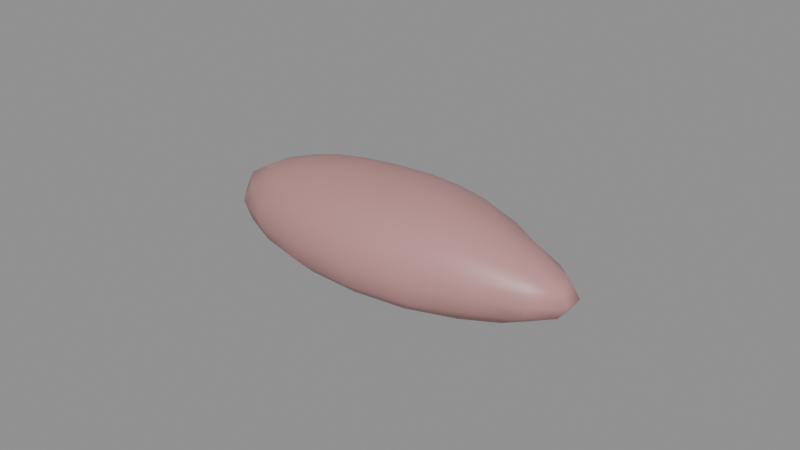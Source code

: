 # Source: gale_ram_tongue.blend  (saved by Blender 5.2.45; exported with 4.5.12 LTS)
import bpy
from mathutils import Matrix  # noqa: F401  (used for matrix-valued properties, if any)

bpy.ops.wm.read_factory_settings(use_empty=True)
scene = bpy.context.scene
scene.name = 'Scene'

# ---- materials (node trees are filled in below, after node groups)
mat_skin = bpy.data.materials.new('skin')
mat_skin.diffuse_color = (0.521, 0.2623, 0.2623, 1.0)
mat_skin.roughness = 0.45
mat_vessel = bpy.data.materials.new('vessel')
mat_vessel.diffuse_color = (0.6939, 0.521, 0.4508, 1.0)
mat_vessel.roughness = 0.5
mat_flesh = bpy.data.materials.new('flesh')
mat_flesh.diffuse_color = (0.5711, 0.2159, 0.1946, 1.0)
mat_flesh.roughness = 0.6

# ---- material node trees
mat_skin.use_nodes = True; mat_skin.node_tree.nodes.clear()
_N = mat_skin.node_tree.nodes; _L = mat_skin.node_tree.links
n0 = _N.new('ShaderNodeBsdfPrincipled'); n0.name = 'Principled BSDF'; n0.location = (-200, 100)
n0.inputs[0].default_value = (0.521, 0.2623, 0.2623, 1.0)
n0.inputs[2].default_value = 0.45
n0.inputs[10].default_value = 0.005
n1 = _N.new('ShaderNodeOutputMaterial'); n1.name = 'Material Output'; n1.location = (200, 100)
_L.new(n0.outputs[0], n1.inputs[0])
n1.is_active_output = True
mat_vessel.use_nodes = True; mat_vessel.node_tree.nodes.clear()
_N = mat_vessel.node_tree.nodes; _L = mat_vessel.node_tree.links
n0 = _N.new('ShaderNodeBsdfPrincipled'); n0.name = 'Principled BSDF'; n0.location = (-200, 100)
n0.inputs[0].default_value = (0.6939, 0.521, 0.4508, 1.0)
n0.inputs[10].default_value = 0.005
n1 = _N.new('ShaderNodeOutputMaterial'); n1.name = 'Material Output'; n1.location = (200, 100)
_L.new(n0.outputs[0], n1.inputs[0])
n1.is_active_output = True
mat_flesh.use_nodes = True; mat_flesh.node_tree.nodes.clear()
_N = mat_flesh.node_tree.nodes; _L = mat_flesh.node_tree.links
n0 = _N.new('ShaderNodeBsdfPrincipled'); n0.name = 'Principled BSDF'; n0.location = (-200, 100)
n0.inputs[0].default_value = (0.5711, 0.2159, 0.1946, 1.0)
n0.inputs[2].default_value = 0.6
n0.inputs[10].default_value = 0.005
n1 = _N.new('ShaderNodeOutputMaterial'); n1.name = 'Material Output'; n1.location = (200, 100)
_L.new(n0.outputs[0], n1.inputs[0])
n1.is_active_output = True

# ---- meshes
me_gale_ram_tongue = bpy.data.meshes.new('gale_ram_tongue')
me_gale_ram_tongue.from_pydata([(-4.09e-05, -0.0001934, 0.03), (-4.09e-05, -0.0001934, 0.0), (0.006396, 0.007056, 0.02918), (0.01217, 0.01325, 0.02647), (0.01679, 0.01787, 0.02226), (0.01962, 0.0205, 0.01696), (0.02056, 0.02133, 0.01127), (0.01968, 0.02055, 0.005579), (0.01677, 0.01784, 0.001568), (0.01204, 0.01311, 0.0008377), (0.006324, 0.006975, 0.0002853), (0.012, 0.005561, 0.0291), (0.02288, 0.01002, 0.02597), (0.03154, 0.0129, 0.02134), (0.03682, 0.01436, 0.01628), (0.03885, 0.01491, 0.01127), (0.03711, 0.01448, 0.006225), (0.0315, 0.01289, 0.001762), (0.02276, 0.009969, 0.000888), (0.012, 0.005563, 0.0002102), (0.01618, 0.003476, 0.02901), (0.03082, 0.006042, 0.02518), (0.04214, 0.00751, 0.02034), (0.04979, 0.008433, 0.01579), (0.0526, 0.008794, 0.01127), (0.05007, 0.008482, 0.006734), (0.04263, 0.007599, 0.002102), (0.03083, 0.006045, 0.000993), (0.01622, 0.003485, 0.0002062), (0.01852, 0.001071, 0.029), (0.03525, 0.001905, 0.02477), (0.04833, 0.00239, 0.01999), (0.05672, 0.00272, 0.01564), (0.05973, 0.00286, 0.01127), (0.05671, 0.002719, 0.006907), (0.04854, 0.002402, 0.002518), (0.03523, 0.001903, 0.001041), (0.01838, 0.001061, 0.0002713), (0.0186, -0.001463, 0.02908), (0.03503, -0.002278, 0.02468), (0.04819, -0.002769, 0.01997), (0.05699, -0.00312, 0.01566), (0.06, -0.003261, 0.01127), (0.05682, -0.003111, 0.006899), (0.04822, -0.002771, 0.002576), (0.03503, -0.002278, 0.001099), (0.01828, -0.001441, 0.0003305), (0.01634, -0.0039, 0.02919), (0.03085, -0.006435, 0.02519), (0.0424, -0.007946, 0.0204), (0.05043, -0.008931, 0.01585), (0.05264, -0.009188, 0.01127), (0.04977, -0.008817, 0.006761), (0.04241, -0.007947, 0.002149), (0.03074, -0.006413, 0.001024), (0.01605, -0.003833, 0.0003228), (0.01208, -0.005984, 0.02921), (0.02306, -0.01049, 0.02609), (0.03162, -0.01332, 0.02136), (0.03704, -0.01484, 0.01631), (0.03873, -0.01525, 0.01127), (0.03686, -0.01476, 0.006259), (0.03154, -0.01329, 0.001752), (0.02278, -0.01036, 0.0008793), (0.01191, -0.005907, 0.0002913), (0.006376, -0.00742, 0.02913), (0.01232, -0.0138, 0.02665), (0.01681, -0.01828, 0.02227), (0.01949, -0.02074, 0.01692), (0.02078, -0.02194, 0.01127), (0.01974, -0.021, 0.005561), (0.01675, -0.01821, 0.001577), (0.01203, -0.01349, 0.0008414), (0.006317, -0.007354, 0.0002973), (-4.089e-05, -0.007909, 0.02902), (-4.089e-05, -0.01502, 0.02653), (-4.089e-05, -0.0205, 0.0223), (-4.089e-05, -0.02401, 0.01706), (-4.089e-05, -0.025, 0.01127), (-4.089e-05, -0.02378, 0.005548), (-4.089e-05, -0.02034, 0.001643), (-4.089e-05, -0.01475, 0.0008788), (-4.089e-05, -0.007882, 0.0003018), (-0.006377, -0.007396, 0.0289), (-0.01217, -0.01399, 0.02637), (-0.01686, -0.01931, 0.02232), (-0.0198, -0.02266, 0.01708), (-0.02059, -0.02356, 0.01127), (-0.0199, -0.02277, 0.005441), (-0.01695, -0.01941, 0.001497), (-0.01222, -0.01403, 0.0007553), (-0.006418, -0.007443, 0.0002647), (-0.01195, -0.006067, 0.02891), (-0.02286, -0.01145, 0.02638), (-0.03117, -0.01554, 0.02215), (-0.03708, -0.01846, 0.01706), (-0.03904, -0.01942, 0.01127), (-0.03699, -0.01841, 0.005501), (-0.03158, -0.01575, 0.00157), (-0.02317, -0.0116, 0.0006395), (-0.01208, -0.006128, 0.0002189), (-0.01622, -0.004059, 0.02905), (-0.03113, -0.00762, 0.02655), (-0.04271, -0.01039, 0.02234), (-0.0497, -0.01206, 0.01703), (-0.05282, -0.0128, 0.01127), (-0.05017, -0.01217, 0.00546), (-0.04246, -0.01033, 0.001587), (-0.03124, -0.007646, 0.0006294), (-0.01628, -0.004072, 0.0002049), (-0.01855, -0.001544, 0.02916), (-0.03495, -0.002741, 0.02636), (-0.04846, -0.003726, 0.02232), (-0.05723, -0.004366, 0.01711), (-0.06, -0.004568, 0.01127), (-0.05646, -0.00431, 0.005519), (-0.04864, -0.003739, 0.001514), (-0.03554, -0.002783, 0.0006233), (-0.01847, -0.001538, 0.0002213), (-0.0186, 0.00116, 0.0292), (-0.03496, 0.002354, 0.02636), (-0.04789, 0.003298, 0.02219), (-0.05661, 0.003934, 0.01705), (-0.05992, 0.004175, 0.01127), (-0.05666, 0.003938, 0.005499), (-0.04855, 0.003346, 0.001532), (-0.03532, 0.002381, 0.0006883), (-0.01848, 0.001152, 0.0002193), (-0.01635, 0.003703, 0.02919), (-0.0311, 0.007226, 0.02654), (-0.04258, 0.009968, 0.02231), (-0.04978, 0.01169, 0.01704), (-0.05259, 0.01236, 0.01127), (-0.05001, 0.01174, 0.005479), (-0.04246, 0.009939, 0.001587), (-0.03109, 0.007224, 0.0006791), (-0.01625, 0.003679, 0.0002214), (-0.01209, 0.00575, 0.02912), (-0.02284, 0.01105, 0.02637), (-0.0317, 0.01542, 0.02234), (-0.03749, 0.01827, 0.01713), (-0.03892, 0.01898, 0.01127), (-0.03713, 0.0181, 0.005478), (-0.03168, 0.01541, 0.001539), (-0.02303, 0.01114, 0.0007072), (-0.01202, 0.005713, 0.0002703), (-0.006447, 0.007089, 0.0291), (-0.01208, 0.01349, 0.02625), (-0.01679, 0.01885, 0.02227), (-0.01968, 0.02214, 0.01704), (-0.0206, 0.02318, 0.01127), (-0.01974, 0.0222, 0.005488), (-0.01687, 0.01894, 0.001543), (-0.01221, 0.01364, 0.0007645), (-0.006381, 0.007015, 0.0003275), (-4.091e-05, 0.00759, 0.02917), (-4.091e-05, 0.01445, 0.02634), (-4.091e-05, 0.02018, 0.02233), (-4.092e-05, 0.02392, 0.01713), (-4.092e-05, 0.025, 0.01127), (-4.091e-05, 0.02353, 0.005514), (-4.091e-05, 0.01993, 0.001657), (-4.091e-05, 0.01438, 0.0008637), (-4.09e-05, 0.007471, 0.0003368)], [], [(159, 158, 5, 6), (156, 155, 2, 3), (163, 162, 9, 10), (160, 159, 6, 7), (157, 156, 3, 4), (1, 163, 10), (161, 160, 7, 8), (158, 157, 4, 5), (155, 0, 2), (162, 161, 8, 9), (3, 2, 11, 12), (10, 9, 18, 19), (7, 6, 15, 16), (4, 3, 12, 13), (1, 10, 19), (8, 7, 16, 17), (5, 4, 13, 14), (2, 0, 11), (9, 8, 17, 18), (6, 5, 14, 15), (18, 17, 26, 27), (15, 14, 23, 24), (12, 11, 20, 21), (19, 18, 27, 28), (16, 15, 24, 25), (13, 12, 21, 22), (1, 19, 28), (17, 16, 25, 26), (14, 13, 22, 23), (11, 0, 20), (23, 22, 31, 32), (20, 0, 29), (27, 26, 35, 36), (24, 23, 32, 33), (21, 20, 29, 30), (28, 27, 36, 37), (25, 24, 33, 34), (22, 21, 30, 31), (1, 28, 37), (26, 25, 34, 35), (35, 34, 43, 44), (32, 31, 40, 41), (29, 0, 38), (36, 35, 44, 45), (33, 32, 41, 42), (30, 29, 38, 39), (37, 36, 45, 46), (34, 33, 42, 43), (31, 30, 39, 40), (1, 37, 46), (40, 39, 48, 49), (1, 46, 55), (44, 43, 52, 53), (41, 40, 49, 50), (38, 0, 47), (45, 44, 53, 54), (42, 41, 50, 51), (39, 38, 47, 48), (46, 45, 54, 55), (43, 42, 51, 52), (55, 54, 63, 64), (52, 51, 60, 61), (49, 48, 57, 58), (1, 55, 64), (53, 52, 61, 62), (50, 49, 58, 59), (47, 0, 56), (54, 53, 62, 63), (51, 50, 59, 60), (48, 47, 56, 57), (60, 59, 68, 69), (57, 56, 65, 66), (64, 63, 72, 73), (61, 60, 69, 70), (58, 57, 66, 67), (1, 64, 73), (62, 61, 70, 71), (59, 58, 67, 68), (56, 0, 65), (63, 62, 71, 72), (65, 0, 74), (72, 71, 80, 81), (69, 68, 77, 78), (66, 65, 74, 75), (73, 72, 81, 82), (70, 69, 78, 79), (67, 66, 75, 76), (1, 73, 82), (71, 70, 79, 80), (68, 67, 76, 77), (77, 76, 85, 86), (74, 0, 83), (81, 80, 89, 90), (78, 77, 86, 87), (75, 74, 83, 84), (82, 81, 90, 91), (79, 78, 87, 88), (76, 75, 84, 85), (1, 82, 91), (80, 79, 88, 89), (1, 91, 100), (89, 88, 97, 98), (86, 85, 94, 95), (83, 0, 92), (90, 89, 98, 99), (87, 86, 95, 96), (84, 83, 92, 93), (91, 90, 99, 100), (88, 87, 96, 97), (85, 84, 93, 94), (97, 96, 105, 106), (94, 93, 102, 103), (1, 100, 109), (98, 97, 106, 107), (95, 94, 103, 104), (92, 0, 101), (99, 98, 107, 108), (96, 95, 104, 105), (93, 92, 101, 102), (100, 99, 108, 109), (102, 101, 110, 111), (109, 108, 117, 118), (106, 105, 114, 115), (103, 102, 111, 112), (1, 109, 118), (107, 106, 115, 116), (104, 103, 112, 113), (101, 0, 110), (108, 107, 116, 117), (105, 104, 113, 114), (114, 113, 122, 123), (111, 110, 119, 120), (118, 117, 126, 127), (115, 114, 123, 124), (112, 111, 120, 121), (1, 118, 127), (116, 115, 124, 125), (113, 112, 121, 122), (110, 0, 119), (117, 116, 125, 126), (119, 0, 128), (126, 125, 134, 135), (123, 122, 131, 132), (120, 119, 128, 129), (127, 126, 135, 136), (124, 123, 132, 133), (121, 120, 129, 130), (1, 127, 136), (125, 124, 133, 134), (122, 121, 130, 131), (134, 133, 142, 143), (131, 130, 139, 140), (128, 0, 137), (135, 134, 143, 144), (132, 131, 140, 141), (129, 128, 137, 138), (136, 135, 144, 145), (133, 132, 141, 142), (130, 129, 138, 139), (1, 136, 145), (139, 138, 147, 148), (1, 145, 154), (143, 142, 151, 152), (140, 139, 148, 149), (137, 0, 146), (144, 143, 152, 153), (141, 140, 149, 150), (138, 137, 146, 147), (145, 144, 153, 154), (142, 141, 150, 151), (151, 150, 159, 160), (148, 147, 156, 157), (1, 154, 163), (152, 151, 160, 161), (149, 148, 157, 158), (146, 0, 155), (153, 152, 161, 162), (150, 149, 158, 159), (147, 146, 155, 156), (154, 153, 162, 163)])
me_gale_ram_tongue.polygons.foreach_set('use_smooth', [True] * 180)
_k = set([(33, 42), (114, 123)])
me_gale_ram_tongue.attributes.new('sharp_edge', 'BOOLEAN', 'EDGE').data.foreach_set('value', [ (min(e.vertices), max(e.vertices)) in _k for e in me_gale_ram_tongue.edges])
_uv = me_gale_ram_tongue.uv_layers.new(name='UVMap')
_uv.uv.foreach_set('vector', [0.3967, 0.4248, 0.4415, 0.4218, 0.4552, 0.5718, 0.4125, 0.582, 0.7112, 0.1416, 0.7603, 0.1191, 0.7711, 0.1543, 0.733, 0.2078, 0.2134, 0.462, 0.2655, 0.4655, 0.2497, 0.5558, 0.2064, 0.5097, 0.356, 0.4307, 0.3967, 0.4248, 0.4125, 0.582, 0.3708, 0.5805, 0.485, 0.4222, 0.5222, 0.4258, 0.5313, 0.5177, 0.4965, 0.5499, 0.1556, 0.4581, 0.2134, 0.462, 0.2064, 0.5097, 0.3073, 0.4683, 0.3349, 0.47, 0.3024, 0.617, 0.2831, 0.5938, 0.4415, 0.4218, 0.485, 0.4222, 0.4965, 0.5499, 0.4552, 0.5718, 0.7603, 0.1191, 0.8176, 0.1052, 0.7711, 0.1543, 0.2655, 0.4655, 0.3073, 0.4683, 0.2831, 0.5938, 0.2497, 0.5558, 0.733, 0.2078, 0.7711, 0.1543, 0.7882, 0.1842, 0.7687, 0.266, 0.2064, 0.5097, 0.2497, 0.5558, 0.2207, 0.6349, 0.1929, 0.5517, 0.3708, 0.5805, 0.4125, 0.582, 0.4307, 0.7251, 0.3929, 0.7164, 0.7065, 0.2601, 0.733, 0.2078, 0.7687, 0.266, 0.7597, 0.3408, 0.1556, 0.4581, 0.2064, 0.5097, 0.1929, 0.5517, 0.3431, 0.5649, 0.3708, 0.5805, 0.3929, 0.7164, 0.3589, 0.6799, 0.4552, 0.5718, 0.4965, 0.5499, 0.504, 0.6657, 0.4674, 0.707, 0.7711, 0.1543, 0.8176, 0.1052, 0.7882, 0.1842, 0.2497, 0.5558, 0.2831, 0.5938, 0.2383, 0.7022, 0.2207, 0.6349, 0.4125, 0.582, 0.4552, 0.5718, 0.4674, 0.707, 0.4307, 0.7251, 0.2207, 0.6349, 0.2383, 0.7022, 0.1929, 0.7833, 0.1871, 0.6937, 0.4307, 0.7251, 0.4674, 0.707, 0.4785, 0.8104, 0.446, 0.8342, 0.7687, 0.266, 0.7882, 0.1842, 0.8082, 0.2054, 0.8073, 0.3093, 0.1929, 0.5517, 0.2207, 0.6349, 0.1871, 0.6937, 0.1751, 0.5824, 0.3929, 0.7164, 0.4307, 0.7251, 0.446, 0.8342, 0.4114, 0.8191, 0.7597, 0.3408, 0.7687, 0.266, 0.8073, 0.3093, 0.8117, 0.3981, 0.1556, 0.4581, 0.1929, 0.5517, 0.1751, 0.5824, 0.2383, 0.7022, 0.248, 0.7452, 0.1963, 0.8397, 0.1929, 0.7833, 0.4674, 0.707, 0.504, 0.6657, 0.5093, 0.7513, 0.4785, 0.8104, 0.7882, 0.1842, 0.8176, 0.1052, 0.8082, 0.2054, 0.8162, 0.4644, 0.8117, 0.3981, 0.8566, 0.428, 0.8661, 0.4967, 0.8082, 0.2054, 0.8176, 0.1052, 0.8285, 0.2155, 0.1871, 0.6937, 0.1929, 0.7833, 0.1508, 0.8252, 0.1536, 0.7248, 0.446, 0.8342, 0.4785, 0.8104, 0.4886, 0.8685, 0.4576, 0.8939, 0.8073, 0.3093, 0.8082, 0.2054, 0.8285, 0.2155, 0.843, 0.3308, 0.1751, 0.5824, 0.1871, 0.6937, 0.1536, 0.7248, 0.1558, 0.5974, 0.4114, 0.8191, 0.446, 0.8342, 0.4576, 0.8939, 0.4238, 0.8748, 0.8117, 0.3981, 0.8073, 0.3093, 0.843, 0.3308, 0.8566, 0.428, 0.1556, 0.4581, 0.1751, 0.5824, 0.1558, 0.5974, 0.1929, 0.7833, 0.1963, 0.8397, 0.1496, 0.8868, 0.1508, 0.8252, 0.1508, 0.8252, 0.1496, 0.8868, 0.1056, 0.8846, 0.112, 0.8202, 0.8661, 0.4967, 0.8566, 0.428, 0.8949, 0.4208, 0.9098, 0.4907, 0.8285, 0.2155, 0.8176, 0.1052, 0.8474, 0.2124, 0.1536, 0.7248, 0.1508, 0.8252, 0.112, 0.8202, 0.1223, 0.7212, 0.8713, 0.5352, 0.8661, 0.4967, 0.9098, 0.4907, 0.9171, 0.529, 0.843, 0.3308, 0.8285, 0.2155, 0.8474, 0.2124, 0.874, 0.3247, 0.1558, 0.5974, 0.1536, 0.7248, 0.1223, 0.7212, 0.137, 0.5954, 0.1496, 0.8868, 0.1496, 0.9095, 0.1034, 0.9084, 0.1056, 0.8846, 0.8566, 0.428, 0.843, 0.3308, 0.874, 0.3247, 0.8949, 0.4208, 0.1556, 0.4581, 0.1558, 0.5974, 0.137, 0.5954, 0.8949, 0.4208, 0.874, 0.3247, 0.9001, 0.2936, 0.927, 0.3799, 0.1556, 0.4581, 0.137, 0.5954, 0.1201, 0.5774, 0.112, 0.8202, 0.1056, 0.8846, 0.06621, 0.8287, 0.07597, 0.7738, 0.9098, 0.4907, 0.8949, 0.4208, 0.927, 0.3799, 0.946, 0.4459, 0.8474, 0.2124, 0.8176, 0.1052, 0.8631, 0.1961, 0.1223, 0.7212, 0.112, 0.8202, 0.07597, 0.7738, 0.0933, 0.6867, 0.9171, 0.529, 0.9098, 0.4907, 0.946, 0.4459, 0.9535, 0.4804, 0.874, 0.3247, 0.8474, 0.2124, 0.8631, 0.1961, 0.9001, 0.2936, 0.137, 0.5954, 0.1223, 0.7212, 0.0933, 0.6867, 0.1201, 0.5774, 0.6653, 0.8762, 0.6323, 0.8998, 0.6289, 0.851, 0.6631, 0.8295, 0.1201, 0.5774, 0.0933, 0.6867, 0.06757, 0.6248, 0.1066, 0.5452, 0.6631, 0.8295, 0.6289, 0.851, 0.6254, 0.7532, 0.6634, 0.7391, 0.927, 0.3799, 0.9001, 0.2936, 0.9214, 0.2406, 0.9549, 0.3081, 0.1556, 0.4581, 0.1201, 0.5774, 0.1066, 0.5452, 0.6983, 0.7739, 0.6631, 0.8295, 0.6634, 0.7391, 0.6982, 0.6982, 0.946, 0.4459, 0.927, 0.3799, 0.9549, 0.3081, 0.9754, 0.3613, 0.8631, 0.1961, 0.8176, 0.1052, 0.8741, 0.1695, 0.0933, 0.6867, 0.07597, 0.7738, 0.04121, 0.6892, 0.06757, 0.6248, 0.6289, 0.851, 0.5946, 0.8338, 0.5877, 0.7398, 0.6254, 0.7532, 0.9001, 0.2936, 0.8631, 0.1961, 0.8741, 0.1695, 0.9214, 0.2406, 0.6254, 0.7532, 0.5877, 0.7398, 0.5798, 0.6146, 0.6216, 0.626, 0.9214, 0.2406, 0.8741, 0.1695, 0.8788, 0.1363, 0.9343, 0.1736, 0.1066, 0.5452, 0.06757, 0.6248, 0.04949, 0.5423, 0.09852, 0.5023, 0.6634, 0.7391, 0.6254, 0.7532, 0.6216, 0.626, 0.6651, 0.6177, 0.9549, 0.3081, 0.9214, 0.2406, 0.9343, 0.1736, 0.9754, 0.2146, 0.1556, 0.4581, 0.1066, 0.5452, 0.09852, 0.5023, 0.6982, 0.6982, 0.6634, 0.7391, 0.6651, 0.6177, 0.6967, 0.5928, 0.5877, 0.7398, 0.5506, 0.6972, 0.5409, 0.5916, 0.5798, 0.6146, 0.8741, 0.1695, 0.8176, 0.1052, 0.8788, 0.1363, 0.06757, 0.6248, 0.04121, 0.6892, 0.01163, 0.5754, 0.04949, 0.5423, 0.8788, 0.1363, 0.8176, 0.1052, 0.8757, 0.1003, 0.04949, 0.5423, 0.01163, 0.5754, 0.00411, 0.4478, 0.04613, 0.4507, 0.6216, 0.626, 0.5798, 0.6146, 0.5769, 0.472, 0.6198, 0.4735, 0.9343, 0.1736, 0.8788, 0.1363, 0.8757, 0.1003, 0.9304, 0.1036, 0.09852, 0.5023, 0.04949, 0.5423, 0.04613, 0.4507, 0.09777, 0.4542, 0.6651, 0.6177, 0.6216, 0.626, 0.6198, 0.4735, 0.6636, 0.4727, 0.9754, 0.2146, 0.9343, 0.1736, 0.9304, 0.1036, 0.9741, 0.1174, 0.1556, 0.4581, 0.09852, 0.5023, 0.09777, 0.4542, 0.6967, 0.5928, 0.6651, 0.6177, 0.6636, 0.4727, 0.695, 0.4695, 0.5798, 0.6146, 0.5409, 0.5916, 0.5395, 0.4679, 0.5769, 0.472, 0.5769, 0.472, 0.5395, 0.4679, 0.54, 0.341, 0.5775, 0.3228, 0.8757, 0.1003, 0.8176, 0.1052, 0.8653, 0.06609, 0.04613, 0.4507, 0.00411, 0.4478, 0.01966, 0.321, 0.05767, 0.3594, 0.6198, 0.4735, 0.5769, 0.472, 0.5775, 0.3228, 0.6207, 0.3183, 0.9304, 0.1036, 0.8757, 0.1003, 0.8653, 0.06609, 0.9099, 0.03783, 0.09777, 0.4542, 0.04613, 0.4507, 0.05767, 0.3594, 0.1043, 0.4064, 0.6636, 0.4727, 0.6198, 0.4735, 0.6207, 0.3183, 0.6651, 0.3232, 0.7065, 0.574, 0.7475, 0.5522, 0.7502, 0.6163, 0.7083, 0.6614, 0.1556, 0.4581, 0.09777, 0.4542, 0.1043, 0.4064, 0.695, 0.4695, 0.6636, 0.4727, 0.6651, 0.3232, 0.6967, 0.3421, 0.1556, 0.4581, 0.1043, 0.4064, 0.1171, 0.3645, 0.6967, 0.3421, 0.6651, 0.3232, 0.6672, 0.191, 0.6983, 0.2289, 0.5775, 0.3228, 0.54, 0.341, 0.5435, 0.2301, 0.5802, 0.1894, 0.8653, 0.06609, 0.8176, 0.1052, 0.8495, 0.03656, 0.05767, 0.3594, 0.01966, 0.321, 0.0547, 0.2127, 0.08154, 0.2781, 0.6207, 0.3183, 0.5775, 0.3228, 0.5802, 0.1894, 0.6232, 0.1762, 0.7502, 0.6163, 0.8022, 0.574, 0.8098, 0.6032, 0.7648, 0.6722, 0.1043, 0.4064, 0.05767, 0.3594, 0.08154, 0.2781, 0.1171, 0.3645, 0.6651, 0.3232, 0.6207, 0.3183, 0.6232, 0.1762, 0.6672, 0.191, 0.7083, 0.6614, 0.7502, 0.6163, 0.7648, 0.6722, 0.7307, 0.7374, 0.6672, 0.191, 0.6232, 0.1762, 0.627, 0.06633, 0.6711, 0.08596, 0.7307, 0.7374, 0.7648, 0.6722, 0.7901, 0.7151, 0.7646, 0.7975, 0.1556, 0.4581, 0.1171, 0.3645, 0.1347, 0.3339, 0.0547, 0.2127, 0.03783, 0.1705, 0.09152, 0.07444, 0.101, 0.1335, 0.7065, 0.7952, 0.7307, 0.7374, 0.7646, 0.7975, 0.7494, 0.8624, 0.8495, 0.03656, 0.8176, 0.1052, 0.8299, 0.01452, 0.08154, 0.2781, 0.0547, 0.2127, 0.101, 0.1335, 0.1154, 0.2194, 0.6232, 0.1762, 0.5802, 0.1894, 0.5841, 0.08841, 0.627, 0.06633, 0.7648, 0.6722, 0.8098, 0.6032, 0.8231, 0.625, 0.7901, 0.7151, 0.1171, 0.3645, 0.08154, 0.2781, 0.1154, 0.2194, 0.1347, 0.3339, 0.7901, 0.7151, 0.8231, 0.625, 0.8411, 0.6371, 0.8253, 0.7372, 0.1347, 0.3339, 0.1154, 0.2194, 0.1542, 0.1895, 0.1549, 0.3186, 0.6711, 0.08596, 0.627, 0.06633, 0.6318, 0.00411, 0.6753, 0.03076, 0.7646, 0.7975, 0.7901, 0.7151, 0.8253, 0.7372, 0.8124, 0.8291, 0.1556, 0.4581, 0.1347, 0.3339, 0.1549, 0.3186, 0.101, 0.1335, 0.09152, 0.07444, 0.1539, 0.03102, 0.1537, 0.09032, 0.7494, 0.8624, 0.7646, 0.7975, 0.8124, 0.8291, 0.8041, 0.903, 0.8299, 0.01452, 0.8176, 0.1052, 0.8086, 0.00411, 0.1154, 0.2194, 0.101, 0.1335, 0.1537, 0.09032, 0.1542, 0.1895, 0.7428, 0.91, 0.7494, 0.8624, 0.8041, 0.903, 0.8018, 0.9493, 0.8018, 0.9493, 0.8041, 0.903, 0.8669, 0.9022, 0.8677, 0.951, 0.8253, 0.7372, 0.8411, 0.6371, 0.8615, 0.6378, 0.8637, 0.7385, 0.1549, 0.3186, 0.1542, 0.1895, 0.193, 0.1937, 0.1751, 0.32, 0.1539, 0.03102, 0.1544, 0.00411, 0.2202, 0.009168, 0.2161, 0.0337, 0.8124, 0.8291, 0.8253, 0.7372, 0.8637, 0.7385, 0.8656, 0.8287, 0.1556, 0.4581, 0.1549, 0.3186, 0.1751, 0.32, 0.1537, 0.09032, 0.1539, 0.03102, 0.2161, 0.0337, 0.207, 0.09459, 0.8041, 0.903, 0.8124, 0.8291, 0.8656, 0.8287, 0.8669, 0.9022, 0.8086, 0.00411, 0.8176, 0.1052, 0.7885, 0.007072, 0.1542, 0.1895, 0.1537, 0.09032, 0.207, 0.09459, 0.193, 0.1937, 0.7885, 0.007072, 0.8176, 0.1052, 0.7719, 0.02289, 0.193, 0.1937, 0.207, 0.09459, 0.2536, 0.1438, 0.2273, 0.228, 0.8677, 0.951, 0.8669, 0.9022, 0.9283, 0.8687, 0.9325, 0.9151, 0.8637, 0.7385, 0.8615, 0.6378, 0.8816, 0.6269, 0.902, 0.7188, 0.1751, 0.32, 0.193, 0.1937, 0.2273, 0.228, 0.193, 0.338, 0.3515, 0.03279, 0.3923, 0.00411, 0.3854, 0.04916, 0.3446, 0.07331, 0.8656, 0.8287, 0.8637, 0.7385, 0.902, 0.7188, 0.9181, 0.8021, 0.1556, 0.4581, 0.1751, 0.32, 0.193, 0.338, 0.207, 0.09459, 0.2161, 0.0337, 0.2715, 0.08779, 0.2536, 0.1438, 0.8669, 0.9022, 0.8656, 0.8287, 0.9181, 0.8021, 0.9283, 0.8687, 0.2536, 0.1438, 0.2715, 0.08779, 0.3128, 0.188, 0.2893, 0.2277, 0.9283, 0.8687, 0.9181, 0.8021, 0.9637, 0.7469, 0.9831, 0.8062, 0.7719, 0.02289, 0.8176, 0.1052, 0.7613, 0.04964, 0.2273, 0.228, 0.2536, 0.1438, 0.2893, 0.2277, 0.2527, 0.2908, 0.3854, 0.04916, 0.4306, 0.06657, 0.429, 0.1502, 0.384, 0.1431, 0.902, 0.7188, 0.8816, 0.6269, 0.8988, 0.6057, 0.9343, 0.6778, 0.193, 0.338, 0.2273, 0.228, 0.2527, 0.2908, 0.2062, 0.3709, 0.3446, 0.07331, 0.3854, 0.04916, 0.384, 0.1431, 0.3431, 0.1616, 0.9181, 0.8021, 0.902, 0.7188, 0.9343, 0.6778, 0.9637, 0.7469, 0.1556, 0.4581, 0.193, 0.338, 0.2062, 0.3709, 0.9637, 0.7469, 0.9343, 0.6778, 0.9573, 0.6233, 0.9959, 0.6708, 0.1556, 0.4581, 0.2062, 0.3709, 0.2131, 0.414, 0.2893, 0.2277, 0.3128, 0.188, 0.3349, 0.321, 0.3084, 0.3411, 0.429, 0.1502, 0.4745, 0.1926, 0.4775, 0.2994, 0.4328, 0.278, 0.7613, 0.04964, 0.8176, 0.1052, 0.7573, 0.083, 0.2527, 0.2908, 0.2893, 0.2277, 0.3084, 0.3411, 0.266, 0.3735, 0.384, 0.1431, 0.429, 0.1502, 0.4328, 0.278, 0.3882, 0.2743, 0.9343, 0.6778, 0.8988, 0.6057, 0.9113, 0.5769, 0.9573, 0.6233, 0.2062, 0.3709, 0.2527, 0.2908, 0.266, 0.3735, 0.2131, 0.414, 0.3431, 0.1616, 0.384, 0.1431, 0.3882, 0.2743, 0.347, 0.286, 0.347, 0.286, 0.3882, 0.2743, 0.3967, 0.4248, 0.356, 0.4307, 0.4775, 0.2994, 0.5165, 0.3376, 0.5222, 0.4258, 0.485, 0.4222, 0.1556, 0.4581, 0.2131, 0.414, 0.2134, 0.462, 0.3084, 0.3411, 0.3349, 0.321, 0.3349, 0.47, 0.3073, 0.4683, 0.4328, 0.278, 0.4775, 0.2994, 0.485, 0.4222, 0.4415, 0.4218, 0.7573, 0.083, 0.8176, 0.1052, 0.7603, 0.1191, 0.266, 0.3735, 0.3084, 0.3411, 0.3073, 0.4683, 0.2655, 0.4655, 0.3882, 0.2743, 0.4328, 0.278, 0.4415, 0.4218, 0.3967, 0.4248, 0.9573, 0.6233, 0.9113, 0.5769, 0.9178, 0.5434, 0.9696, 0.5607, 0.2131, 0.414, 0.266, 0.3735, 0.2655, 0.4655, 0.2134, 0.462])
_ca = me_gale_ram_tongue.color_attributes.new('Color', 'FLOAT_COLOR', 'POINT')
_ca.data.foreach_set('color', [1.0, 1.0, 1.0, 1.0, 0.6921, 0.6921, 0.6921, 1.0, 1.0, 1.0, 1.0, 1.0, 0.8276, 0.8276, 0.8276, 1.0, 0.9526, 0.9526, 0.9526, 1.0, 0.9612, 0.9612, 0.9612, 1.0, 0.8542, 0.8542, 0.8542, 1.0, 0.741, 0.741, 0.741, 1.0, 0.6965, 0.6965, 0.6965, 1.0, 0.6934, 0.6934, 0.6934, 1.0, 0.5828, 0.5828, 0.5828, 1.0, 1.0, 1.0, 1.0, 1.0, 1.0, 1.0, 1.0, 1.0, 1.0, 1.0, 1.0, 1.0, 0.9559, 0.9559, 0.9559, 1.0, 0.8528, 0.8528, 0.8528, 1.0, 0.7517, 0.7517, 0.7517, 1.0, 0.6962, 0.6962, 0.6962, 1.0, 0.6935, 0.6935, 0.6935, 1.0, 0.6922, 0.6922, 0.6922, 1.0, 1.0, 1.0, 1.0, 1.0, 1.0, 1.0, 1.0, 1.0, 0.999, 0.999, 0.999, 1.0, 0.8709, 0.8709, 0.8709, 1.0, 0.8549, 0.8549, 0.8549, 1.0, 0.7607, 0.7607, 0.7607, 1.0, 0.6998, 0.6998, 0.6998, 1.0, 0.6939, 0.6939, 0.6939, 1.0, 0.6922, 0.6922, 0.6922, 1.0, 1.0, 1.0, 1.0, 1.0, 1.0, 1.0, 1.0, 1.0, 0.9977, 0.9977, 0.9977, 1.0, 0.7837, 0.7837, 0.7837, 1.0, 0.708, 0.708, 0.708, 1.0, 0.633, 0.633, 0.633, 1.0, 0.703, 0.703, 0.703, 1.0, 0.694, 0.694, 0.694, 1.0, 0.6922, 0.6922, 0.6922, 1.0, 1.0, 1.0, 1.0, 1.0, 1.0, 1.0, 1.0, 1.0, 0.9976, 0.9976, 0.9976, 1.0, 0.946, 0.946, 0.946, 1.0, 0.8549, 0.8549, 0.8549, 1.0, 0.7637, 0.7637, 0.7637, 1.0, 0.697, 0.697, 0.697, 1.0, 0.6943, 0.6943, 0.6943, 1.0, 0.6923, 0.6923, 0.6923, 1.0, 1.0, 1.0, 1.0, 1.0, 1.0, 1.0, 1.0, 1.0, 0.9992, 0.9992, 0.9992, 1.0, 0.9264, 0.9264, 0.9264, 1.0, 0.8056, 0.8056, 0.8056, 1.0, 0.7612, 0.7612, 0.7612, 1.0, 0.6156, 0.6156, 0.6156, 1.0, 0.694, 0.694, 0.694, 1.0, 0.6923, 0.6923, 0.6923, 1.0, 1.0, 1.0, 1.0, 1.0, 0.8366, 0.8366, 0.8366, 1.0, 1.0, 1.0, 1.0, 1.0, 0.9572, 0.9572, 0.9572, 1.0, 0.8549, 0.8549, 0.8549, 1.0, 0.7523, 0.7523, 0.7523, 1.0, 0.6714, 0.6714, 0.6714, 1.0, 0.6469, 0.6469, 0.6469, 1.0, 0.6922, 0.6922, 0.6922, 1.0, 0.9922, 0.9922, 0.9922, 1.0, 0.9906, 0.9906, 0.9906, 1.0, 1.0, 1.0, 1.0, 1.0, 0.9666, 0.9666, 0.9666, 1.0, 0.8021, 0.8021, 0.8021, 1.0, 0.7407, 0.7407, 0.7407, 1.0, 0.6965, 0.6965, 0.6965, 1.0, 0.6934, 0.6934, 0.6934, 1.0, 0.5739, 0.5739, 0.5739, 1.0, 0.9962, 0.9962, 0.9962, 1.0, 1.0, 1.0, 1.0, 1.0, 1.0, 1.0, 1.0, 1.0, 0.9687, 0.9687, 0.9687, 1.0, 0.8314, 0.8314, 0.8314, 1.0, 0.7405, 0.7405, 0.7405, 1.0, 0.6969, 0.6969, 0.6969, 1.0, 0.6935, 0.6935, 0.6935, 1.0, 0.671, 0.671, 0.671, 1.0, 1.0, 1.0, 1.0, 1.0, 1.0, 1.0, 1.0, 1.0, 0.9722, 0.9722, 0.9722, 1.0, 0.9148, 0.9148, 0.9148, 1.0, 0.708, 0.708, 0.708, 1.0, 0.7388, 0.7388, 0.7388, 1.0, 0.6961, 0.6961, 0.6961, 1.0, 0.6931, 0.6931, 0.6931, 1.0, 0.6922, 0.6922, 0.6922, 1.0, 0.9967, 0.9967, 0.9967, 1.0, 0.9932, 0.9932, 0.9932, 1.0, 0.9391, 0.9391, 0.9391, 1.0, 0.9688, 0.9688, 0.9688, 1.0, 0.8549, 0.8549, 0.8549, 1.0, 0.7065, 0.7065, 0.7065, 1.0, 0.5774, 0.5774, 0.5774, 1.0, 0.635, 0.635, 0.635, 1.0, 0.6922, 0.6922, 0.6922, 1.0, 1.0, 1.0, 1.0, 1.0, 1.0, 1.0, 1.0, 1.0, 1.0, 1.0, 1.0, 1.0, 0.9642, 0.9642, 0.9642, 1.0, 0.8549, 0.8549, 0.8549, 1.0, 0.7391, 0.7391, 0.7391, 1.0, 0.5974, 0.5974, 0.5974, 1.0, 0.6928, 0.6928, 0.6928, 1.0, 0.6418, 0.6418, 0.6418, 1.0, 1.0, 1.0, 1.0, 1.0, 1.0, 1.0, 1.0, 1.0, 0.9963, 0.9963, 0.9963, 1.0, 0.9695, 0.9695, 0.9695, 1.0, 0.8549, 0.8549, 0.8549, 1.0, 0.7401, 0.7401, 0.7401, 1.0, 0.6113, 0.6113, 0.6113, 1.0, 0.6928, 0.6928, 0.6928, 1.0, 0.6762, 0.6762, 0.6762, 1.0, 0.9916, 0.9916, 0.9916, 1.0, 1.0, 1.0, 1.0, 1.0, 1.0, 1.0, 1.0, 1.0, 0.956, 0.956, 0.956, 1.0, 0.708, 0.708, 0.708, 1.0, 0.7338, 0.7338, 0.7338, 1.0, 0.6128, 0.6128, 0.6128, 1.0, 0.6929, 0.6929, 0.6929, 1.0, 0.6453, 0.6453, 0.6453, 1.0, 0.9782, 0.9782, 0.9782, 1.0, 0.8763, 0.8763, 0.8763, 1.0, 1.0, 1.0, 1.0, 1.0, 0.8319, 0.8319, 0.8319, 1.0, 0.8092, 0.8092, 0.8092, 1.0, 0.7053, 0.7053, 0.7053, 1.0, 0.586, 0.586, 0.586, 1.0, 0.6889, 0.6889, 0.6889, 1.0, 0.5738, 0.5738, 0.5738, 1.0, 1.0, 1.0, 1.0, 1.0, 1.0, 1.0, 1.0, 1.0, 1.0, 1.0, 1.0, 1.0, 0.9697, 0.9697, 0.9697, 1.0, 0.8549, 0.8549, 0.8549, 1.0, 0.7394, 0.7394, 0.7394, 1.0, 0.6963, 0.6963, 0.6963, 1.0, 0.5785, 0.5785, 0.5785, 1.0, 0.575, 0.575, 0.575, 1.0, 1.0, 1.0, 1.0, 1.0, 0.8899, 0.8899, 0.8899, 1.0, 1.0, 1.0, 1.0, 1.0, 0.9685, 0.9685, 0.9685, 1.0, 0.8549, 0.8549, 0.8549, 1.0, 0.7396, 0.7396, 0.7396, 1.0, 0.6963, 0.6963, 0.6963, 1.0, 0.6931, 0.6931, 0.6931, 1.0, 0.6923, 0.6923, 0.6923, 1.0, 1.0, 1.0, 1.0, 1.0, 1.0, 1.0, 1.0, 1.0, 0.9733, 0.9733, 0.9733, 1.0, 0.9553, 0.9553, 0.9553, 1.0, 0.8549, 0.8549, 0.8549, 1.0, 0.6824, 0.6824, 0.6824, 1.0, 0.5858, 0.5858, 0.5858, 1.0, 0.6623, 0.6623, 0.6623, 1.0, 0.68, 0.68, 0.68, 1.0])
me_gale_ram_tongue.materials.append(mat_skin)
me_gale_ram_tongue.materials.append(mat_vessel)
me_gale_ram_tongue.materials.append(mat_flesh)
me_gale_ram_tongue.update()

# ---- objects
ob_gale_ram_tongue = bpy.data.objects.new('gale_ram_tongue', me_gale_ram_tongue)

# ---- transforms, parenting, visibility, modifiers, constraints
ob_gale_ram_tongue.location = (0.0, 0.0, 0.0)

# ---- collection membership
scene.collection.objects.link(ob_gale_ram_tongue)

# ---- scene / render settings (as saved in the file)
scene.frame_start = 1; scene.frame_end = 250; scene.frame_set(1)
scene.render.engine = 'BLENDER_EEVEE_NEXT'
scene.render.bake_bias = 0.0
scene.render.bake_samples = 0
scene.render.compositor_device = 'GPU'
scene.eevee.use_volume_custom_range = False
scene.eevee.fast_gi_thickness_near = 0.1
scene.eevee.fast_gi_thickness_far = 0.0
scene.eevee.ray_tracing_options.screen_trace_thickness = 0.1
bpy.context.view_layer.update()

# ---- added for rendering (the .blend has no active camera and no usable light): camera, sun + grey world if the file has none
cam_auto = bpy.data.cameras.new('AutoCamera')
cam_auto.lens = 50.0
cam_auto.sensor_width = 36.0
cam_auto.clip_end = 1000.0
ob_auto_camera = bpy.data.objects.new('AutoCamera', cam_auto)
scene.collection.objects.link(ob_auto_camera)
ob_auto_camera.location = (0.185045, -0.222054, 0.163036)
ob_auto_camera.rotation_euler = (1.09748, -7.21219e-08, 0.694738)
scene.camera = ob_auto_camera
light_auto_sun = bpy.data.lights.new('AutoSun', 'SUN')
light_auto_sun.energy = 3.0
light_auto_sun.angle = 0.0523599
ob_auto_sun = bpy.data.objects.new('AutoSun', light_auto_sun)
scene.collection.objects.link(ob_auto_sun)
ob_auto_sun.rotation_euler = (0.872665, 0.174533, 0.523599)
if scene.world is None:
    world_auto = bpy.data.worlds.new('AutoWorld')
    world_auto.color = (0.3, 0.3, 0.3)
    scene.world = world_auto
bpy.context.view_layer.update()
